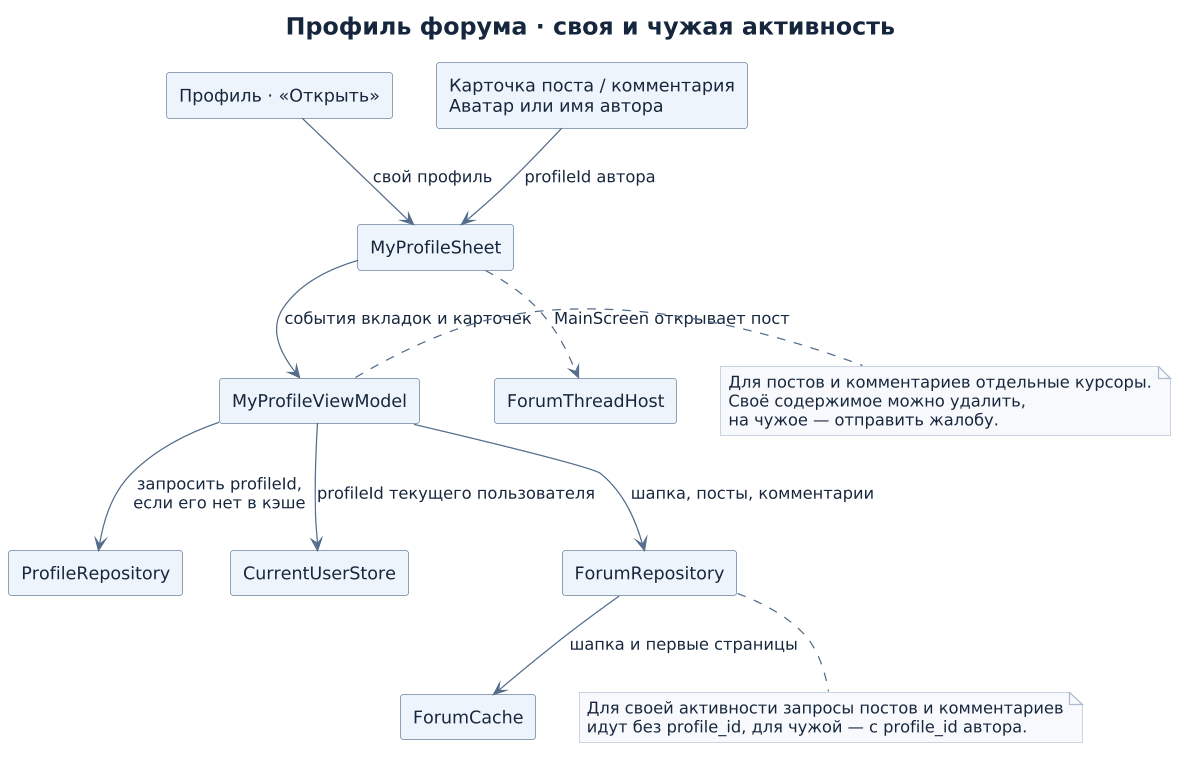

The diagram above was rendered by PlantUML. Its source (embedded in the PNG):
@startuml
' Исходники: ui/main/MainScreen.kt, ui/main/profile/activity/, data/forum/{ForumRepository,ForumCache}.kt
skinparam defaultFontName DejaVu Sans
skinparam defaultFontColor #16263C
skinparam backgroundColor #FFFFFF
skinparam shadowing false
skinparam dpi 120
skinparam ArrowColor #536D8A
skinparam titleFontSize 19
skinparam componentStyle rectangle
skinparam component {
  BackgroundColor #EDF4FC
  BorderColor #536D8A
}
skinparam class {
  BackgroundColor #EDF4FC
  BorderColor #536D8A
  AttributeFontColor #16263C
}
skinparam sequence {
  ParticipantBackgroundColor #EDF4FC
  ParticipantBorderColor #536D8A
  LifeLineBorderColor #536D8A
  GroupBackgroundColor #EDF4FC
}
skinparam activity {
  BackgroundColor #EDF4FC
  BorderColor #536D8A
  DiamondBackgroundColor #EDF4FC
  DiamondBorderColor #536D8A
}
skinparam note {
  BackgroundColor #F7F9FC
  BorderColor #ABBBD0
  FontColor #16263C
}

title Профиль форума · своя и чужая активность

component "Профиль · «Открыть»" as own
component "Карточка поста / комментария\nАватар или имя автора" as author
component "MyProfileSheet" as sheet
component "MyProfileViewModel" as vm
component "ProfileRepository" as userRepo
component "CurrentUserStore" as userStore
component "ForumRepository" as forum
component "ForumCache" as cache
component "ForumThreadHost" as thread

own --> sheet : свой профиль
author --> sheet : profileId автора
sheet --> vm : события вкладок и карточек
sheet ..> thread : MainScreen открывает пост
vm --> userStore : profileId текущего пользователя
vm --> userRepo : запросить profileId,\nесли его нет в кэше
vm --> forum : шапка, посты, комментарии
forum --> cache : шапка и первые страницы

note right of vm
  Для постов и комментариев отдельные курсоры.
  Своё содержимое можно удалить,
  на чужое — отправить жалобу.
end note

note bottom of forum
  Для своей активности запросы постов и комментариев
  идут без profile_id, для чужой — с profile_id автора.
end note
@enduml